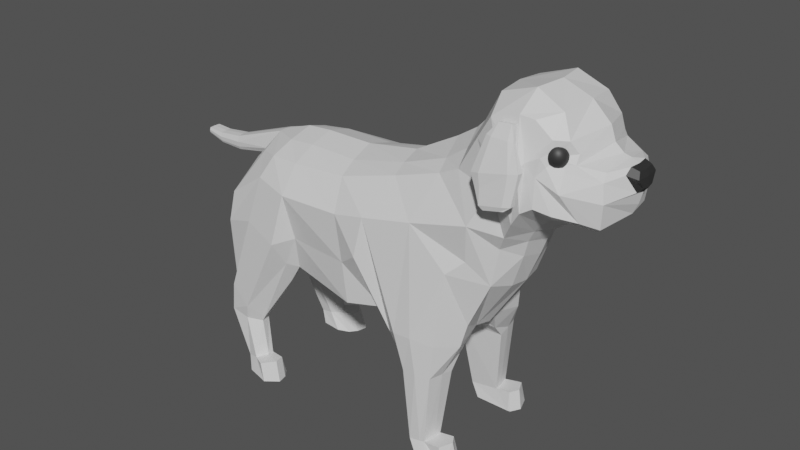 # Source: dog_04.blend  (saved by Blender 2.80.75; exported with 4.5.12 LTS)
import bpy
from mathutils import Matrix  # noqa: F401  (used for matrix-valued properties, if any)

bpy.ops.wm.read_factory_settings(use_empty=True)
scene = bpy.context.scene
scene.name = 'Scene'

# ---- collections
col_collection = bpy.data.collections.new('Collection'); scene.collection.children.link(col_collection)

# ---- materials (node trees are filled in below, after node groups)
mat_material_001 = bpy.data.materials.new('Material.001')
mat_material_002 = bpy.data.materials.new('Material.002')

# ---- material node trees
mat_material_001.use_nodes = True; mat_material_001.node_tree.nodes.clear()
_N = mat_material_001.node_tree.nodes; _L = mat_material_001.node_tree.links
n0 = _N.new('ShaderNodeOutputMaterial'); n0.name = 'Material Output'; n0.location = (300, 300)
n1 = _N.new('ShaderNodeBsdfPrincipled'); n1.name = 'Principled BSDF'; n1.location = (10, 300)
n1.distribution = 'GGX'
n1.subsurface_method = 'BURLEY'
n1.inputs[3].default_value = 1.45
n1.inputs[27].default_value = (0.0, 0.0, 0.0, 1.0)
n1.inputs[28].default_value = 1.0
_L.new(n1.outputs[0], n0.inputs[0])
n0.is_active_output = True
mat_material_002.use_nodes = True; mat_material_002.node_tree.nodes.clear()
_N = mat_material_002.node_tree.nodes; _L = mat_material_002.node_tree.links
n0 = _N.new('ShaderNodeOutputMaterial'); n0.name = 'Material Output'; n0.location = (300, 300)
n1 = _N.new('ShaderNodeBsdfPrincipled'); n1.name = 'Principled BSDF'; n1.location = (10, 300)
n1.distribution = 'GGX'
n1.subsurface_method = 'BURLEY'
n1.inputs[0].default_value = (0.02772, 0.02772, 0.02772, 1.0)
n1.inputs[3].default_value = 1.45
n1.inputs[27].default_value = (0.0, 0.0, 0.0, 1.0)
n1.inputs[28].default_value = 1.0
_L.new(n1.outputs[0], n0.inputs[0])
n0.is_active_output = True

# ---- world
world_world = bpy.data.worlds.new('World'); scene.world = world_world
world_world.use_nodes = True; world_world.node_tree.nodes.clear()
_N = world_world.node_tree.nodes; _L = world_world.node_tree.links
n0 = _N.new('ShaderNodeOutputWorld'); n0.name = 'World Output'; n0.location = (300, 300)
n1 = _N.new('ShaderNodeBackground'); n1.name = 'Background'; n1.location = (10, 300)
n1.inputs[0].default_value = (0.0678, 0.0678, 0.0678, 1.0)
_L.new(n1.outputs[0], n0.inputs[0])
n0.is_active_output = True
world_world.color = (0.5984, 0.5984, 0.5984)
world_world.use_sun_shadow = False
world_world.sun_shadow_jitter_overblur = 0.0

# ---- meshes
me_cube_002 = bpy.data.meshes.new('Cube.002')
me_cube_002.from_pydata([(-0.1565, -0.4424, -1.909), (-1.437, -0.502, -0.1149), (-0.04627, -0.4907, -1.544), (-1.025, -0.5453, 0.5581), (0.09485, -0.5312, -1.287), (-0.6994, -0.5778, 1.16), (0.4846, -0.6277, -0.8897), (0.6319, -0.6951, 1.139), (0.9875, -0.7318, 0.5033), (1.244, -0.5874, -0.8634), (0.9953, -0.8337, 0.3417), (0.8512, -0.828, 0.7233), (1.356, -0.5975, -0.8421), (1.43, -0.5906, 0.2536), (-0.8476, -1.296, -1.201), (-0.4801, -1.094, -0.4829), (-0.1536, -1.318, -0.05971), (0.2178, -1.182, 0.2815), (0.8679, -1.102, -0.1416), (1.536, -0.8016, -0.2252), (1.822, -0.2046, 0.2531), (1.888, -0.1441, -0.05512), (-0.08154, 0.0, -2.002), (-1.591, 0.0, 0.09099), (0.04882, 0.0, -1.647), (-1.069, 0.0, 0.6353), (0.2102, 0.0, -1.397), (-0.7261, 0.0, 1.202), (0.6555, 0.0, -1.045), (0.7376, 0.0, 1.206), (1.224, 0.0, 0.5532), (1.238, 0.0, -0.7895), (1.401, 0.0, 0.4042), (1.121, 0.0, 0.8382), (1.402, 0.0, -0.7387), (1.541, 0.0, 0.3679), (1.755, 0.0, -0.4277), (1.835, 0.0, 0.2481), (1.905, 0.0, -0.07307), (-1.382, -0.8423, -0.3963), (0.7445, -0.8853, 0.5458), (-0.9006, -0.9656, 0.3748), (-0.562, -1.07, 0.8776), (0.276, -1.011, 1.01), (0.7757, -0.8438, 0.4564), (0.7909, -0.8843, 0.3763), (1.468, -0.7387, 0.1254), (1.862, -0.2806, 0.1313), (1.88, 0.0, 0.1269), (0.6664, -0.9565, 0.5611), (0.6246, -1.008, 0.7417), (0.6453, -1.002, 0.4679), (0.4954, -1.158, 0.4339), (0.8487, -0.944, 0.2155), (0.761, -0.911, 0.316), (0.808, -0.6343, -0.847), (0.4344, -1.18, 0.07944), (0.9304, 0.0, -0.9166), (0.5864, -1.098, 0.2744), (0.6628, -0.9995, 0.373), (1.791, -0.1812, -0.1477), (1.671, -0.2374, 0.3055), (1.696, 0.0, 0.3051), (1.824, 0.0, -0.1766), (1.652, -0.3571, 0.1867), (0.03866, -0.622, 1.414), (0.2829, -0.5997, -1.054), (0.1648, -1.31, 0.1712), (0.4413, 0.0, -1.237), (0.1447, 0.0, 1.432), (-0.005662, -1.05, 1.045), (-1.04, -0.8737, -3.532), (-1.907, -0.5061, -0.4439), (-2.091, -1.351, -1.509), (-1.144, 0.0, -3.886), (-2.016, 0.0, -0.1892), (-1.843, -0.791, -0.6287), (-1.279, -1.313, -2.319), (-3.031, -1.062, -3.796), (-2.92, -0.4882, -0.8222), (-3.181, -1.435, -1.72), (-2.861, 0.0, -4.105), (-3.003, 0.0, -0.7309), (-2.838, -0.8517, -0.9484), (-3.334, -1.524, -2.588), (-3.798, -1.224, -3.922), (-4.139, -0.568, -1.086), (-3.915, -1.405, -1.892), (-3.718, 0.0, -4.176), (-4.215, 0.0, -0.9399), (-4.059, -0.9954, -1.267), (-3.83, -1.321, -2.96), (-5.37, -0.9808, -3.76), (-5.278, -0.5494, -1.081), (-5.334, -1.419, -1.933), (-5.817, 0.0, -4.004), (-5.296, 0.0, -0.9405), (-5.31, -1.021, -1.348), (-5.245, -1.193, -2.965), (-0.5658, -0.8557, -2.511), (-0.3501, 0.0, -2.658), (-0.9545, -1.138, -2.019), (-0.2449, -0.9819, -1.354), (0.01533, -1.183, -0.9255), (0.4568, -1.235, -0.4733), (1.16, -0.8895, -0.6465), (1.488, -0.7418, -0.7215), (-0.422, -0.836, -1.699), (1.663, 0.0, -0.631), (0.7643, -1.115, -0.5631), (0.2144, -1.254, -0.6304), (-7.352, -0.9822, -3.163), (-5.931, -0.5025, -1.156), (-6.184, -1.206, -1.846), (-6.983, 0.0, -3.811), (-5.882, 0.0, -0.9888), (-5.98, -0.973, -1.379), (-7.099, -1.128, -2.463), (-1.249, -0.3, -3.875), (-2.883, -0.5081, -3.991), (-3.729, -0.5682, -4.237), (-5.693, -0.5209, -3.999), (-0.3971, -0.4044, -2.625), (-7.039, -0.5225, -3.775), (-7.197, -0.7665, -2.83), (-6.599, -0.1581, -1.251), (-6.494, -0.7241, -1.479), (-7.334, 0.0, -3.078), (-6.581, 0.0, -1.23), (-6.824, -0.6338, -1.75), (-7.299, -0.4494, -3.014), (-1.433, -1.116, -4.675), (-1.807, -1.511, -4.662), (-1.506, -1.422, -4.674), (-2.437, -1.042, -4.688), (-2.11, -1.49, -4.67), (-2.321, -1.223, -4.683), (-1.414, -0.839, -4.737), (-2.399, -0.7718, -4.742), (-2.684, -1.027, -4.248), (-2.578, -0.6288, -4.453), (-1.925, -1.529, -3.864), (-1.427, -1.428, -3.909), (-2.616, -1.286, -4.094), (-1.129, -0.9737, -3.996), (-1.407, -0.5999, -4.439), (-2.328, -1.521, -3.901), (-1.573, -1.132, -6.225), (-1.735, -1.426, -6.249), (-1.628, -1.41, -6.233), (-2.213, -1.121, -6.319), (-1.968, -1.444, -6.283), (-2.064, -1.347, -6.297), (-1.558, -0.9769, -6.223), (-2.185, -0.9693, -6.315), (-1.225, -1.12, -6.59), (-1.512, -1.544, -6.59), (-1.296, -1.505, -6.59), (-2.018, -1.109, -6.59), (-1.708, -1.558, -6.59), (-1.829, -1.423, -6.59), (-1.207, -0.9043, -6.59), (-1.982, -0.8983, -6.59), (-1.102, -1.162, -6.145), (-1.236, -1.443, -6.165), (-1.223, -0.969, -6.163), (-1.021, -1.133, -6.59), (-1.138, -1.455, -6.59), (-1.144, -0.9149, -6.59), (-6.382, -0.8724, -5.231), (-6.567, -1.464, -4.978), (-6.329, -1.185, -5.284), (-7.143, -1.014, -4.328), (-6.94, -1.474, -4.543), (-7.069, -1.248, -4.413), (-6.616, -0.7046, -4.931), (-7.015, -0.735, -4.464), (-5.667, -0.9461, -4.221), (-5.56, -1.186, -3.67), (-7.173, -1.234, -3.135), (-6.397, -1.398, -2.858), (-7.066, -0.5713, -3.982), (-7.331, -0.9881, -3.501), (-5.585, -1.553, -3.085), (-5.934, -0.5579, -4.341), (-6.451, -0.96, -5.4), (-6.663, -1.396, -5.326), (-6.399, -1.181, -5.41), (-7.265, -1.107, -5.174), (-7.059, -1.426, -5.219), (-7.188, -1.271, -5.195), (-6.711, -0.8547, -5.318), (-7.135, -0.8999, -5.203), (-5.875, -1.054, -6.59), (-6.098, -1.624, -6.59), (-5.821, -1.276, -6.59), (-6.719, -1.199, -6.59), (-6.507, -1.521, -6.59), (-6.638, -1.364, -6.59), (-6.146, -0.9476, -6.59), (-6.585, -0.9911, -6.59), (-6.229, -1.096, -6.203), (-6.221, -1.238, -6.191), (-6.427, -1.033, -6.247), (-6.72, -1.066, -6.312), (-6.848, -1.203, -6.349), (-6.77, -1.307, -6.33), (-6.382, -1.465, -6.231), (-6.645, -1.404, -6.291), (-5.744, -1.22, -6.59), (-5.967, -1.659, -6.59), (-5.69, -1.444, -6.59), (-5.858, -1.182, -6.146), (-5.808, -1.404, -6.13), (-6.078, -1.625, -6.181), (-6.92, -0.1539, -1.841), (-6.863, -0.2151, -1.719), (-6.92, 0.0, -1.909), (-7.087, -0.3787, -2.245), (-7.158, 0.0, -2.396), (-7.947, -0.1476, -1.73), (-7.901, 0.0, -2.067), (-7.946, 0.0, -1.716), (-7.938, -0.1885, -1.855), (-7.92, -0.1766, -1.968), (-7.917, -0.1454, -2.037), (-8.529, -0.1379, -1.8), (-8.495, 0.0, -2.052), (-8.528, 0.0, -1.79), (-8.522, -0.1684, -1.893), (-8.509, -0.1595, -1.978), (-8.506, -0.1363, -2.029), (-8.897, -0.1314, -1.776), (-8.908, 0.0, -1.917), (-8.896, 0.0, -1.77), (-8.904, -0.1484, -1.827), (-8.907, -0.1435, -1.875), (-8.912, -0.1306, -1.903)], [], [(41, 3, 1, 39), (22, 24, 2, 0), (25, 23, 1, 3), (109, 55, 9, 105), (25, 3, 5, 27), (70, 67, 17, 43), (102, 2, 4, 103), (33, 11, 8, 30), (29, 7, 11, 33), (30, 8, 10, 32), (104, 109, 56, 17), (11, 40, 44, 8), (66, 68, 28, 6), (41, 15, 16, 42), (108, 36, 19, 106), (102, 15, 14, 107), (48, 37, 20, 47), (62, 61, 20, 37), (18, 19, 46, 53), (32, 10, 13, 35), (60, 63, 38, 21), (49, 40, 11, 50), (70, 43, 7, 65), (2, 24, 26, 4), (61, 64, 47, 20), (64, 60, 21, 47), (110, 104, 17, 67), (3, 41, 42, 5), (49, 50, 52, 51), (55, 57, 31, 9), (31, 34, 12, 9), (15, 41, 39, 14), (45, 10, 8, 44), (10, 45, 54, 53), (58, 59, 51, 52), (38, 48, 47, 21), (50, 11, 7, 43), (17, 52, 50, 43), (105, 9, 12, 106), (56, 58, 52, 17), (53, 54, 59, 58), (6, 28, 57, 55), (13, 46, 64, 61), (19, 36, 63, 60), (18, 53, 58, 56), (35, 13, 61, 62), (69, 65, 7, 29), (10, 53, 46, 13), (46, 19, 60, 64), (27, 5, 65, 69), (103, 110, 67, 16), (42, 70, 65, 5), (4, 26, 68, 66), (42, 16, 67, 70), (143, 139, 134, 136), (72, 75, 82, 79), (142, 141, 132, 133), (139, 140, 138, 134), (73, 76, 83, 80), (76, 72, 79, 83), (79, 82, 89, 86), (119, 78, 85, 120), (78, 84, 91, 85), (80, 83, 90, 87), (83, 79, 86, 90), (84, 80, 87, 91), (120, 85, 92, 121), (85, 91, 98, 92), (87, 90, 97, 94), (90, 86, 93, 97), (91, 87, 94, 98), (86, 89, 96, 93), (118, 74, 100, 122), (73, 77, 101, 14), (118, 122, 99, 71), (77, 71, 99, 101), (76, 73, 14, 39), (4, 66, 110, 103), (18, 105, 106, 19), (66, 6, 104, 110), (2, 102, 107, 0), (34, 108, 106, 12), (6, 55, 109, 104), (15, 102, 103, 16), (56, 109, 105, 18), (182, 181, 176, 172), (94, 97, 116, 113), (97, 93, 112, 116), (180, 179, 174, 173), (93, 96, 115, 112), (177, 178, 171, 169), (75, 72, 1, 23), (95, 121, 123, 114), (88, 120, 121, 95), (81, 119, 120, 88), (74, 118, 119, 81), (117, 113, 126, 129), (112, 115, 128, 125), (123, 111, 124, 130), (114, 123, 130, 127), (111, 117, 129, 124), (113, 116, 126), (116, 112, 125, 126), (136, 134, 150, 152), (138, 137, 153, 154), (137, 131, 147, 153), (145, 144, 131, 137), (144, 142, 133, 131), (140, 145, 137, 138), (141, 146, 135, 132), (146, 143, 136, 135), (80, 84, 143, 146), (73, 80, 146, 141), (119, 118, 145, 140), (71, 77, 142, 144), (118, 71, 144, 145), (78, 119, 140, 139), (77, 73, 141, 142), (84, 78, 139, 143), (151, 152, 160, 159), (148, 151, 159, 156), (149, 148, 156, 157), (134, 138, 154, 150), (133, 132, 148, 149), (132, 135, 151, 148), (135, 136, 152, 151), (131, 133, 149, 147), (157, 156, 159, 160), (161, 155, 158, 162), (155, 157, 160, 158), (153, 147, 163, 165), (147, 149, 164, 163), (154, 153, 161, 162), (152, 150, 158, 160), (150, 154, 162, 158), (163, 164, 167, 166), (165, 163, 166, 168), (161, 153, 165, 168), (157, 155, 166, 167), (149, 157, 167, 164), (155, 161, 168, 166), (173, 174, 190, 189), (170, 173, 189, 186), (171, 170, 186, 187), (183, 180, 173, 170), (179, 182, 172, 174), (178, 183, 170, 171), (181, 184, 175, 176), (184, 177, 169, 175), (121, 92, 177, 184), (123, 121, 184, 181), (98, 94, 183, 178), (117, 111, 182, 179), (94, 113, 180, 183), (92, 98, 178, 177), (113, 117, 179, 180), (111, 123, 181, 182), (204, 203, 199, 200), (203, 201, 193, 199), (195, 193, 209, 211), (169, 171, 187, 185), (175, 169, 185, 191), (176, 175, 191, 192), (174, 172, 188, 190), (172, 176, 192, 188), (193, 195, 198, 196), (195, 194, 197, 198), (199, 193, 196, 200), (206, 205, 196, 198), (205, 204, 200, 196), (202, 207, 214, 213), (207, 208, 197, 194), (208, 206, 198, 197), (189, 190, 206, 208), (186, 189, 208, 207), (187, 186, 207, 202), (188, 192, 204, 205), (190, 188, 205, 206), (185, 187, 202, 201), (191, 185, 201, 203), (192, 191, 203, 204), (212, 213, 211, 209), (213, 214, 210, 211), (201, 202, 213, 212), (193, 201, 212, 209), (207, 194, 210, 214), (194, 195, 211, 210), (0, 122, 100, 22), (99, 122, 0, 107), (14, 101, 99, 107), (127, 130, 218, 219), (129, 126, 125, 216), (130, 124, 129, 218), (219, 218, 215, 217), (129, 216, 215, 218), (72, 76, 39, 1), (223, 220, 226, 229), (217, 215, 225, 221), (220, 222, 228, 226), (215, 216, 224, 225), (216, 125, 223, 224), (125, 220, 223), (125, 128, 222, 220), (224, 223, 229, 230), (225, 224, 230, 231), (221, 225, 231, 227), (227, 231, 237, 233), (226, 228, 234, 232), (231, 230, 236, 237), (229, 226, 232, 235), (230, 229, 235, 236), (235, 232, 234, 233, 237, 236)])
me_cube_002.polygons.foreach_set('material_index', [0, 0, 0, 0, 0, 0, 0, 0, 0, 0, 0, 0, 0, 0, 0, 0, 1, 1, 0, 0, 1, 0, 0, 0, 1, 1, 0, 0, 0, 0, 0, 0, 0, 0, 0, 1, 0, 0, 0, 0, 0, 0, 0, 0, 0, 0, 0, 0, 0, 0, 0, 0, 0, 0, 0, 0, 0, 0, 0, 0, 0, 0, 0, 0, 0, 0, 0, 0, 0, 0, 0, 0, 0, 0, 0, 0, 0, 0, 0, 0, 0, 0, 0, 0, 0, 0, 0, 0, 0, 0, 0, 0, 0, 0, 0, 0, 0, 0, 0, 0, 0, 0, 0, 0, 0, 0, 0, 0, 0, 0, 0, 0, 0, 0, 0, 0, 0, 0, 0, 0, 0, 0, 0, 0, 0, 0, 0, 0, 0, 0, 0, 0, 0, 0, 0, 0, 0, 0, 0, 0, 0, 0, 0, 0, 0, 0, 0, 0, 0, 0, 0, 0, 0, 0, 0, 0, 0, 0, 0, 0, 0, 0, 0, 0, 0, 0, 0, 0, 0, 0, 0, 0, 0, 0, 0, 0, 0, 0, 0, 0, 0, 0, 0, 0, 0, 0, 0, 0, 0, 0, 0, 0, 0, 0, 0, 0, 0, 0, 0, 0, 0, 0, 0, 0, 0, 0, 0, 0, 0, 0, 0, 0])
_uv = me_cube_002.uv_layers.new(name='UVMap')
_uv.uv.foreach_set('vector', [0.6006, 0.75, 0.6194, 0.7295, 0.6136, 1.0, 0.6006, 1.0, 0.125, 0.625, 0.375, 0.625, 0.375, 0.75, 0.125, 0.75, 0.625, 0.625, 0.875, 0.625, 0.8973, 0.8166, 0.6194, 0.7295, 0.4128, 0.75, 0.375, 0.75, 0.375, 0.708, 0.3692, 0.6867, 0.625, 0.625, 0.6194, 0.7295, 0.6204, 0.7333, 0.625, 0.625, 0.5961, 0.75, 0.5133, 0.75, 0.4788, 0.75, 0.5996, 0.75, 0.4212, 0.75, 0.375, 0.75, 0.375, 0.75, 0.4212, 0.75, 0.625, 0.625, 0.3542, 0.425, 0.4558, 0.5423, 0.625, 0.625, 0.625, 0.625, 0.6167, 0.75, 0.3542, 0.425, 0.625, 0.625, 0.625, 0.625, 0.4558, 0.5423, 0.3054, 0.3527, 0.625, 0.625, 0.4212, 0.75, 0.4128, 0.75, 0.4769, 0.75, 0.4788, 0.75, 0.3542, 0.425, 0.0, 0.0, 0.1726, 0.2125, 0.4558, 0.5423, 0.375, 0.75, 0.375, 0.625, 0.375, 0.625, 0.375, 0.75, 0.6006, 0.75, 0.5133, 0.75, 0.5133, 0.75, 0.5926, 0.75, 0.3981, 0.625, 0.4275, 0.625, 0.4762, 0.75, 0.3981, 0.75, 0.4212, 0.75, 0.5133, 0.75, 0.5133, 1.0, 0.4212, 1.0, 0.5855, 0.625, 0.625, 0.625, 0.625, 0.6996, 0.5855, 0.75, 0.625, 0.625, 0.625, 0.6876, 0.625, 0.6996, 0.625, 0.625, 0.5298, 0.75, 0.4762, 0.75, 0.5855, 0.75, 0.473, 0.606, 0.625, 0.625, 0.3054, 0.3527, 0.5277, 0.5821, 0.625, 0.625, 0.444, 0.75, 0.444, 0.625, 0.444, 0.625, 0.444, 0.7192, 0.0, 0.0, 0.0, 0.0, 0.3542, 0.425, 0.0, 0.0, 0.5961, 0.75, 0.5996, 0.75, 0.6167, 0.75, 0.6185, 0.7417, 0.375, 0.75, 0.375, 0.625, 0.375, 0.625, 0.375, 0.75, 0.625, 0.6876, 0.5939, 0.7367, 0.5855, 0.75, 0.625, 0.6996, 0.5939, 0.7367, 0.444, 0.75, 0.444, 0.7192, 0.5855, 0.75, 0.4212, 0.75, 0.4212, 0.75, 0.4788, 0.75, 0.5133, 0.75, 0.6194, 0.7295, 0.6006, 0.75, 0.5926, 0.75, 0.6204, 0.7333, 0.0, 0.0, 0.0, 0.0, 0.1201, 0.18, 0.0, 0.0, 0.375, 0.75, 0.375, 0.625, 0.375, 0.625, 0.375, 0.708, 0.375, 0.625, 0.375, 0.625, 0.375, 0.75, 0.375, 0.708, 0.5133, 0.75, 0.6006, 0.75, 0.6006, 1.0, 0.5133, 1.0, 0.0, 0.0, 0.3054, 0.3527, 0.4558, 0.5423, 0.1726, 0.2125, 0.3054, 0.3527, 0.0, 0.0, 0.0, 0.0, 0.473, 0.606, 0.3301, 0.4079, 0.0, 0.0, 0.0, 0.0, 0.5951, 0.75, 0.444, 0.625, 0.5855, 0.625, 0.5855, 0.75, 0.444, 0.7192, 0.0, 0.0, 0.3542, 0.425, 0.6167, 0.75, 0.5996, 0.75, 0.4788, 0.75, 0.1201, 0.18, 0.0, 0.0, 0.5996, 0.75, 0.4148, 0.75, 0.375, 0.708, 0.375, 0.75, 0.3981, 0.75, 0.4769, 0.75, 0.3301, 0.4079, 0.5951, 0.75, 0.4788, 0.75, 0.473, 0.606, 0.0, 0.0, 0.0, 0.0, 0.3301, 0.4079, 0.375, 0.75, 0.375, 0.625, 0.375, 0.625, 0.375, 0.75, 0.5277, 0.5821, 0.5855, 0.75, 0.5939, 0.7367, 0.625, 0.6876, 0.4762, 0.75, 0.4275, 0.625, 0.444, 0.625, 0.444, 0.75, 0.4142, 0.6502, 0.473, 0.606, 0.3301, 0.4079, 0.4769, 0.75, 0.625, 0.625, 0.5277, 0.5821, 0.625, 0.6876, 0.625, 0.625, 0.625, 0.625, 0.6185, 0.7417, 0.6167, 0.75, 0.625, 0.625, 0.3054, 0.3527, 0.473, 0.606, 0.5855, 0.75, 0.5277, 0.5821, 0.5855, 0.75, 0.4762, 0.75, 0.444, 0.75, 0.5939, 0.7367, 0.625, 0.625, 0.6204, 0.7333, 0.6185, 0.7417, 0.625, 0.625, 0.4212, 0.75, 0.4212, 0.75, 0.5133, 0.75, 0.5133, 0.75, 0.5926, 0.75, 0.5961, 0.75, 0.6185, 0.7417, 0.6204, 0.7333, 0.375, 0.75, 0.375, 0.625, 0.375, 0.625, 0.375, 0.75, 0.5926, 0.75, 0.5133, 0.75, 0.5133, 0.75, 0.5961, 0.75, 0.0, 0.0, 0.0, 0.0, 0.0, 0.0, 0.0, 0.0, 0.0, 0.0, 0.0, 0.0, 0.0, 0.0, 0.0, 0.0, 0.0, 0.0, 0.0, 0.0, 0.0, 0.0, 0.0, 0.0, 0.0, 0.0, 0.0, 0.0, 0.0, 0.0, 0.0, 0.0, 0.0, 0.0, 0.0, 0.0, 0.0, 0.0, 0.0, 0.0, 0.0, 0.0, 0.0, 0.0, 0.0, 0.0, 0.0, 0.0, 0.0, 0.0, 0.0, 0.0, 0.0, 0.0, 0.0, 0.0, 0.0, 0.0, 0.0, 0.0, 0.0, 0.0, 0.0, 0.0, 0.0, 0.0, 0.0, 0.0, 0.0, 0.0, 0.0, 0.0, 0.0, 0.0, 0.0, 0.0, 0.0, 0.0, 0.0, 0.0, 0.0, 0.0, 0.0, 0.0, 0.0, 0.0, 0.0, 0.0, 0.0, 0.0, 0.0, 0.0, 0.0, 0.0, 0.0, 0.0, 0.0, 0.0, 0.0, 0.0, 0.0, 0.0, 0.0, 0.0, 0.0, 0.0, 0.0, 0.0, 0.0, 0.0, 0.0, 0.0, 0.0, 0.0, 0.0, 0.0, 0.0, 0.0, 0.0, 0.0, 0.0, 0.0, 0.0, 0.0, 0.0, 0.0, 0.0, 0.0, 0.0, 0.0, 0.0, 0.0, 0.0, 0.0, 0.0, 0.0, 0.0, 0.0, 0.0, 0.0, 0.0, 0.0, 0.0, 0.0, 0.0, 0.0, 0.001264, 0.006319, 0.0145, 0.0725, 0.0, 0.0, 0.0, 0.0, 0.0, 0.0, 0.0, 0.0, 0.0, 0.0, 0.0, 0.0, 0.0, 0.0, 0.0, 0.0, 0.0, 0.0, 0.0, 0.0, 0.0, 0.0, 0.0, 0.0, 0.0, 0.0, 0.0, 0.0, 0.0, 0.0, 0.0, 0.0, 0.0, 0.0, 0.375, 0.75, 0.375, 0.75, 0.4212, 0.75, 0.4212, 0.75, 0.5298, 0.75, 0.4148, 0.75, 0.3981, 0.75, 0.4762, 0.75, 0.375, 0.75, 0.375, 0.75, 0.4212, 0.75, 0.4212, 0.75, 0.375, 0.75, 0.4212, 0.75, 0.4212, 1.0, 0.375, 1.0, 0.375, 0.625, 0.3981, 0.625, 0.3981, 0.75, 0.375, 0.75, 0.375, 0.75, 0.375, 0.75, 0.4128, 0.75, 0.4212, 0.75, 0.5133, 0.75, 0.4212, 0.75, 0.4212, 0.75, 0.5133, 0.75, 0.4769, 0.75, 0.4128, 0.75, 0.3692, 0.6867, 0.4142, 0.6502, 0.0, 0.0, 0.0, 0.0, 0.0, 0.0, 0.0, 0.0, 0.0, 0.0, 0.0, 0.0, 0.0, 0.0, 0.0, 0.0, 0.0, 0.0, 0.0, 0.0, 0.0, 0.0, 0.0, 0.0, 0.0, 0.0, 0.0, 0.0, 0.0, 0.0, 0.0, 0.0, 0.0, 0.0, 0.0, 0.0, 0.0, 0.0, 0.0, 0.0, 0.0, 0.0, 0.0, 0.0, 0.0, 0.0, 0.0, 0.0, 0.0, 0.0, 0.0, 0.0, 0.0, 0.0, 0.0, 0.0, 0.0, 0.0, 0.0, 0.0, 0.0, 0.0, 0.0, 0.0, 0.0, 0.0, 0.0, 0.0, 0.0, 0.0, 0.0, 0.0, 0.0, 0.0, 0.0, 0.0, 0.0, 0.0, 0.0, 0.0, 0.001264, 0.006319, 0.0, 0.0, 0.0, 0.0, 0.0, 0.0, 0.0, 0.0, 0.0, 0.0, 0.0, 0.0, 0.0, 0.0, 0.0, 0.0, 0.0, 0.0, 0.0, 0.0, 0.0, 0.0, 0.0, 0.0, 0.0, 0.0, 0.0, 0.0, 0.0, 0.0, 0.0, 0.0, 0.0, 0.0, 0.0, 0.0, 0.0, 0.0, 0.0, 0.0, 0.0, 0.0, 0.0, 0.0, 0.0, 0.0, 0.0, 0.0, 0.0, 0.0, 0.0, 0.0, 0.0, 0.0, 0.0, 0.0, 0.0, 0.0, 0.0, 0.0, 0.0, 0.0, 0.0, 0.0, 0.0, 0.0, 0.0, 0.0, 0.0, 0.0, 0.0, 0.0, 0.0, 0.0, 0.0, 0.0, 0.0, 0.0, 0.0, 0.0, 0.0, 0.0, 0.0, 0.0, 0.0, 0.0, 0.0, 0.0, 0.0, 0.0, 0.0, 0.0, 0.0, 0.0, 0.0, 0.0, 0.0, 0.0, 0.0, 0.0, 0.0, 0.0, 0.0, 0.0, 0.0, 0.0, 0.0, 0.0, 0.0, 0.0, 0.0, 0.0, 0.0, 0.0, 0.0, 0.0, 0.0, 0.0, 0.0, 0.0, 0.0, 0.0, 0.0, 0.0, 0.0, 0.0, 0.0, 0.0, 0.0, 0.0, 0.0, 0.0, 0.0, 0.0, 0.0, 0.0, 0.0, 0.0, 0.0, 0.0, 0.0, 0.0, 0.0, 0.0, 0.0, 0.0, 0.0, 0.0, 0.0, 0.0, 0.0, 0.0, 0.0, 0.0, 0.0, 0.0, 0.0, 0.0, 0.0, 0.0, 0.0, 0.0, 0.0, 0.0, 0.0, 0.0, 0.0, 0.0, 0.0, 0.0, 0.0, 0.0, 0.0, 0.0, 0.0, 0.0, 0.0, 0.0, 0.0, 0.0, 0.0, 0.0, 0.0, 0.0, 0.0, 0.0, 0.0, 0.0, 0.0, 0.0, 0.0, 0.0, 0.0, 0.0, 0.0, 0.0, 0.0, 0.0, 0.0, 0.0, 0.0, 0.0, 0.0, 0.0, 0.0, 0.0, 0.0, 0.0, 0.0, 0.0, 0.0, 0.0, 0.0, 0.0, 0.0, 0.0, 0.0, 0.0, 0.0, 0.0, 0.0, 0.0, 0.0, 0.0, 0.0, 0.0, 0.0, 0.0, 0.0, 0.0, 0.0, 0.0, 0.0, 0.0, 0.0, 0.0, 0.0, 0.0, 0.0, 0.0, 0.0, 0.0, 0.0, 0.0, 0.0, 0.0, 0.0, 0.0, 0.0, 0.0, 0.0, 0.0, 0.0, 0.0, 0.0, 0.0, 0.0, 0.0, 0.0, 0.0, 0.0, 0.0, 0.0, 0.0, 0.0, 0.0, 0.0, 0.0, 0.0, 0.0, 0.0, 0.0, 0.0, 0.0, 0.0, 0.0, 0.0, 0.0, 0.0, 0.0, 0.0, 0.0, 0.0, 0.0, 0.0, 0.0, 0.0, 0.0, 0.0, 0.0, 0.0, 0.0, 0.0, 0.0, 0.0, 0.0, 0.0, 0.0, 0.0, 0.0, 0.0, 0.0, 0.0, 0.0, 0.0, 0.0, 0.0, 0.0, 0.0, 0.0, 0.0, 0.0, 0.0, 0.0, 0.0, 0.0, 0.0, 0.0, 0.0, 0.0, 0.0, 0.0, 0.0, 0.0, 0.0, 0.0, 0.0, 0.0, 0.0, 0.0, 0.0, 0.0, 0.0, 0.0, 0.0, 0.0, 0.0, 0.0, 0.0, 0.0, 0.0, 0.0, 0.0, 0.0, 0.0, 0.0, 0.0, 0.0, 0.0, 0.0, 0.0, 0.0, 0.0, 0.0, 0.0, 0.0, 0.0, 0.0, 0.0, 0.0, 0.0, 0.0, 0.0, 0.0, 0.0, 0.0, 0.0, 0.0, 0.0, 0.0, 0.0, 0.0, 0.0, 0.0, 0.0, 0.0, 0.0, 0.0, 0.0, 0.0, 0.0, 0.0, 0.0, 0.0, 0.0, 0.0, 0.0, 0.0, 0.0, 0.0, 0.0, 0.0, 0.0, 0.0, 0.0, 0.0, 0.0, 0.0, 0.0, 0.0, 0.0, 0.0, 0.0, 0.0, 0.0, 0.0, 0.0, 0.0, 0.0, 0.0, 0.0, 0.0, 0.0, 0.0, 0.0, 0.0, 0.0, 0.0, 0.0, 0.0, 0.0, 0.0, 0.0, 0.0, 0.0, 0.0, 0.0, 0.0, 0.0, 0.0, 0.0, 0.0, 0.0, 0.0, 0.0, 0.0, 0.0, 0.0, 0.0, 0.0, 0.0, 0.0, 0.0, 0.0, 0.0, 0.0, 0.0, 0.0, 0.0, 0.0, 0.0, 0.0, 0.0, 0.0, 0.0, 0.0, 0.0, 0.0, 0.0, 0.0, 0.0, 0.0, 0.0, 0.0, 0.0, 0.0, 0.0, 0.0, 0.0, 0.0, 0.0, 0.0, 0.0, 0.0, 0.0, 0.0, 0.0, 0.0, 0.0, 0.0, 0.0, 0.0, 0.0, 0.0, 0.0, 0.0, 0.0, 0.0, 0.0, 0.0, 0.0, 0.0, 0.0, 0.0, 0.0, 0.0, 0.0, 0.0, 0.0, 0.0, 0.0, 0.0, 0.0, 0.0, 0.0, 0.0, 0.0, 0.0, 0.0, 0.0, 0.0, 0.0, 0.0, 0.0, 0.0, 0.0, 0.0, 0.0, 0.0, 0.0, 0.0, 0.0, 0.0, 0.0, 0.0, 0.0, 0.0, 0.0, 0.0, 0.0, 0.0, 0.0, 0.0, 0.0, 0.0, 0.0, 0.0, 0.0, 0.0, 0.0, 0.0, 0.0, 0.0, 0.0, 0.0, 0.0, 0.0, 0.0, 0.0, 0.0, 0.0, 0.0, 0.0, 0.0, 0.0, 0.0, 0.0, 0.0, 0.0, 0.0, 0.0, 0.0, 0.0, 0.0, 0.0, 0.0, 0.0, 0.0, 0.0, 0.0, 0.0, 0.0, 0.0, 0.0, 0.0, 0.0, 0.0, 0.0, 0.0, 0.0, 0.0, 0.0, 0.0, 0.0, 0.0, 0.0, 0.0, 0.0, 0.0, 0.0, 0.0, 0.0, 0.0, 0.0, 0.0, 0.0, 0.0, 0.0, 0.0, 0.0, 0.0, 0.0, 0.0, 0.0, 0.0, 0.0, 0.0, 0.0, 0.0, 0.0, 0.0, 0.0, 0.0, 0.0, 0.0, 0.0, 0.0, 0.0, 0.0, 0.0, 0.0, 0.0, 0.0, 0.0, 0.0, 0.0, 0.0, 0.0, 0.0, 0.0, 0.0, 0.0, 0.0, 0.0, 0.0, 0.0, 0.0, 0.0, 0.0, 0.0, 0.0, 0.0, 0.0, 0.0, 0.0, 0.0, 0.0, 0.0, 0.0, 0.0, 0.0, 0.0, 0.0, 0.0, 0.0, 0.0, 0.0, 0.0, 0.0, 0.0, 0.0, 0.0, 0.0, 0.0, 0.0, 0.0, 0.0, 0.0, 0.0, 0.0, 0.0, 0.0, 0.0, 0.0, 0.0, 0.0, 0.0, 0.0, 0.0, 0.0, 0.0, 0.0, 0.0, 0.0, 0.0, 0.0, 0.0, 0.0, 0.0, 0.0, 0.0, 0.0, 0.0, 0.0, 0.0, 0.0, 0.0, 0.0, 0.0, 0.0, 0.0, 0.0, 0.0, 0.0, 0.0, 0.0, 0.0, 0.0, 0.0, 0.0, 0.0, 0.0, 0.0, 0.0, 0.0, 0.0, 0.0, 0.0, 0.0, 0.0, 0.0, 0.0, 0.0, 0.0, 0.0, 0.0, 0.0, 0.0, 0.0, 0.0, 0.0, 0.0, 0.125, 0.75, 0.0, 0.0, 0.0145, 0.0725, 0.125, 0.625, 0.0, 0.0, 0.0, 0.0, 0.375, 1.0, 0.4212, 1.0, 0.0, 0.0, 0.0, 0.0, 0.0, 0.0, 0.4212, 1.0, 0.0, 0.0, 0.0, 0.0, 0.0, 0.0, 0.0, 0.0, 0.0, 0.0, 0.0, 0.0, 0.0, 0.0, 0.0, 0.0, 0.0, 0.0, 0.0, 0.0, 0.0, 0.0, 0.0, 0.0, 0.0, 0.0, 0.0, 0.0, 0.0, 0.0, 0.0, 0.0, 0.0, 0.0, 0.0, 0.0, 0.0, 0.0, 0.0, 0.0, 0.0, 0.0, 0.0, 0.0, 0.0, 0.0, 0.0, 0.0, 0.0, 0.0, 0.0, 0.0, 0.0, 0.0, 0.0, 0.0, 0.0, 0.0, 0.0, 0.0, 0.0, 0.0, 0.0, 0.0, 0.0, 0.0, 0.0, 0.0, 0.0, 0.0, 0.0, 0.0, 0.0, 0.0, 0.0, 0.0, 0.0, 0.0, 0.0, 0.0, 0.0, 0.0, 0.0, 0.0, 0.0, 0.0, 0.0, 0.0, 0.0, 0.0, 0.0, 0.0, 0.0, 0.0, 0.0, 0.0, 0.0, 0.0, 0.0, 0.0, 0.0, 0.0, 0.0, 0.0, 0.0, 0.0, 0.0, 0.0, 0.0, 0.0, 0.0, 0.0, 0.0, 0.0, 0.0, 0.0, 0.0, 0.0, 0.0, 0.0, 0.0, 0.0, 0.0, 0.0, 0.0, 0.0, 0.0, 0.0, 0.0, 0.0, 0.0, 0.0, 0.0, 0.0, 0.0, 0.0, 0.0, 0.0, 0.0, 0.0, 0.0, 0.0, 0.0, 0.0, 0.0, 0.0, 0.0, 0.0, 0.0, 0.0, 0.0, 0.0, 0.0, 0.0, 0.0, 0.0, 0.0, 0.0, 0.0, 0.0, 0.0, 0.0, 0.0, 0.0, 0.0, 0.0, 0.0, 0.0, 0.0, 0.0, 0.0, 0.0, 0.0, 0.0, 0.0, 0.0, 0.0, 0.0])
me_cube_002.materials.append(mat_material_001)
me_cube_002.materials.append(mat_material_002)
me_cube_002.use_remesh_preserve_volume = False
me_cube_002.use_remesh_preserve_attributes = False
me_cube_002.use_mirror_vertex_groups = False
me_cube_002.update()
me_cube = bpy.data.meshes.new('Cube')
me_cube.from_pydata([(-1.323, -1.472, -0.6849), (-0.7931, -0.6818, 0.1271), (-1.332, -0.5253, -0.7014), (-0.7911, 0.4215, 0.1269), (0.4934, -2.241, -0.651), (0.2073, -0.8091, 0.2544), (0.4827, -0.6534, -0.6723), (0.2091, 0.2941, 0.2542), (-0.9078, -2.541, -4.49), (-0.8998, -1.216, -4.472), (1.16, -3.307, -3.982), (1.171, -1.54, -3.958), (-0.539, -2.743, -4.7), (-0.5283, -0.9829, -4.676), (0.7544, -3.096, -4.347), (0.7651, -1.336, -4.323), (-1.304, -2.735, -3.645), (1.233, -3.508, -2.917), (1.241, -2.17, -2.899), (-1.296, -1.53, -3.629), (1.299, -3.974, -2.072), (-1.718, -1.367, -2.874), (-1.727, -2.734, -2.893), (1.313, -1.782, -2.042), (-0.9627, 0.2064, -0.7379), (-0.5884, 0.3903, 0.1582), (-0.94, -2.322, -0.6975), (-0.5903, -0.7131, 0.1584), (-0.7967, -0.3806, -4.444), (-0.8153, -3.422, -4.486), (-0.2676, -1.054, -4.605), (-0.2783, -2.814, -4.629), (-0.9438, -1.118, -3.519), (-0.9574, -3.343, -3.55), (-1.123, -3.959, -2.741), (-1.101, -0.4758, -2.693), (0.03006, 0.3122, 0.2362), (0.1548, -2.617, -0.6538), (0.6729, -3.816, -4.112), (0.5012, -3.027, -4.416), (0.7302, -4.383, -3.074), (0.7026, -4.457, -2.242), (0.1374, -0.09048, -0.6923), (0.02839, -0.7911, 0.2364), (0.6915, -0.7748, -4.071), (0.512, -1.267, -4.392), (0.7507, -1.019, -3.028), (0.7239, -0.9746, -2.195)], [], [(0, 1, 3, 2), (42, 36, 7, 6), (6, 7, 5, 4), (26, 27, 1, 0), (33, 16, 8, 29), (25, 3, 1, 27), (8, 9, 13, 12), (46, 18, 11, 44), (16, 19, 9, 8), (18, 17, 10, 11), (45, 15, 14, 39), (29, 8, 12, 31), (44, 11, 15, 45), (11, 10, 14, 15), (23, 20, 17, 18), (22, 21, 19, 16), (47, 23, 18, 46), (34, 22, 16, 33), (26, 0, 22, 34), (42, 6, 23, 47), (0, 2, 21, 22), (6, 4, 20, 23), (2, 24, 35, 21), (37, 26, 34, 41), (41, 34, 33, 40), (21, 35, 32, 19), (9, 28, 30, 13), (38, 29, 31, 39), (13, 30, 31, 12), (19, 32, 28, 9), (36, 25, 27, 43), (40, 33, 29, 38), (37, 43, 27, 26), (2, 3, 25, 24), (4, 5, 43, 37), (17, 40, 38, 10), (7, 36, 43, 5), (10, 38, 39, 14), (20, 41, 40, 17), (4, 37, 41, 20), (24, 42, 47, 35), (35, 47, 46, 32), (28, 44, 45, 30), (30, 45, 39, 31), (32, 46, 44, 28), (24, 25, 36, 42)])
_uv = me_cube.uv_layers.new(name='UVMap')
_uv.uv.foreach_set('vector', [0.375, 0.0, 0.625, 0.0, 0.625, 0.25, 0.375, 0.25, 0.375, 0.4511, 0.625, 0.4511, 0.625, 0.5, 0.375, 0.5, 0.375, 0.5, 0.625, 0.5, 0.625, 0.75, 0.375, 0.75, 0.375, 0.9496, 0.625, 0.9496, 0.625, 1.0, 0.375, 1.0, 0.375, 0.9496, 0.375, 1.0, 0.375, 1.0, 0.375, 0.9496, 0.8246, 0.5, 0.875, 0.5, 0.875, 0.75, 0.8246, 0.75, 0.375, 0.0, 0.375, 0.25, 0.375, 0.25, 0.375, 0.0, 0.375, 0.4511, 0.375, 0.5, 0.375, 0.5, 0.375, 0.4511, 0.375, 0.0, 0.375, 0.25, 0.375, 0.25, 0.375, 0.0, 0.375, 0.5, 0.375, 0.75, 0.375, 0.75, 0.375, 0.5, 0.3261, 0.5, 0.375, 0.5, 0.375, 0.75, 0.3261, 0.75, 0.375, 0.9496, 0.375, 1.0, 0.375, 1.0, 0.375, 0.9496, 0.375, 0.4511, 0.375, 0.5, 0.375, 0.5, 0.375, 0.4511, 0.375, 0.5, 0.375, 0.75, 0.375, 0.75, 0.375, 0.5, 0.375, 0.5, 0.375, 0.75, 0.375, 0.75, 0.375, 0.5, 0.375, 0.0, 0.375, 0.25, 0.375, 0.25, 0.375, 0.0, 0.375, 0.4511, 0.375, 0.5, 0.375, 0.5, 0.375, 0.4511, 0.375, 0.9496, 0.375, 1.0, 0.375, 1.0, 0.375, 0.9496, 0.375, 0.9496, 0.375, 1.0, 0.375, 1.0, 0.375, 0.9496, 0.375, 0.4511, 0.375, 0.5, 0.375, 0.5, 0.375, 0.4511, 0.375, 0.0, 0.375, 0.25, 0.375, 0.25, 0.375, 0.0, 0.375, 0.5, 0.375, 0.75, 0.375, 0.75, 0.375, 0.5, 0.375, 0.25, 0.375, 0.3004, 0.375, 0.3004, 0.375, 0.25, 0.375, 0.7989, 0.375, 0.9496, 0.375, 0.9496, 0.375, 0.7989, 0.375, 0.7989, 0.375, 0.9496, 0.375, 0.9496, 0.375, 0.7989, 0.375, 0.25, 0.375, 0.3004, 0.375, 0.3004, 0.375, 0.25, 0.375, 0.25, 0.375, 0.3004, 0.375, 0.3004, 0.375, 0.25, 0.375, 0.7989, 0.375, 0.9496, 0.375, 0.9496, 0.375, 0.7989, 0.125, 0.5, 0.1754, 0.5, 0.1754, 0.75, 0.125, 0.75, 0.375, 0.25, 0.375, 0.3004, 0.375, 0.3004, 0.375, 0.25, 0.6739, 0.5, 0.8246, 0.5, 0.8246, 0.75, 0.6739, 0.75, 0.375, 0.7989, 0.375, 0.9496, 0.375, 0.9496, 0.375, 0.7989, 0.375, 0.7989, 0.625, 0.7989, 0.625, 0.9496, 0.375, 0.9496, 0.375, 0.25, 0.625, 0.25, 0.625, 0.3004, 0.375, 0.3004, 0.375, 0.75, 0.625, 0.75, 0.625, 0.7989, 0.375, 0.7989, 0.375, 0.75, 0.375, 0.7989, 0.375, 0.7989, 0.375, 0.75, 0.625, 0.5, 0.6739, 0.5, 0.6739, 0.75, 0.625, 0.75, 0.375, 0.75, 0.375, 0.7989, 0.375, 0.7989, 0.375, 0.75, 0.375, 0.75, 0.375, 0.7989, 0.375, 0.7989, 0.375, 0.75, 0.375, 0.75, 0.375, 0.7989, 0.375, 0.7989, 0.375, 0.75, 0.375, 0.3004, 0.375, 0.4511, 0.375, 0.4511, 0.375, 0.3004, 0.375, 0.3004, 0.375, 0.4511, 0.375, 0.4511, 0.375, 0.3004, 0.375, 0.3004, 0.375, 0.4511, 0.375, 0.4511, 0.375, 0.3004, 0.1754, 0.5, 0.3261, 0.5, 0.3261, 0.75, 0.1754, 0.75, 0.375, 0.3004, 0.375, 0.4511, 0.375, 0.4511, 0.375, 0.3004, 0.375, 0.3004, 0.625, 0.3004, 0.625, 0.4511, 0.375, 0.4511])
me_cube.use_remesh_preserve_volume = False
me_cube.use_remesh_preserve_attributes = False
me_cube.use_mirror_vertex_groups = False
me_cube.update()
me_sphere = bpy.data.meshes.new('Sphere')
me_sphere.from_pydata([(0.0, 0.1951, 0.9808), (0.0, 0.7071, 0.7071), (0.0, 0.8315, 0.5556), (0.0, 0.9239, 0.3827), (0.0, 0.9808, 0.1951), (0.0, 1.0, 7.55e-08), (0.0, 0.9808, -0.1951), (0.0, 0.9239, -0.3827), (0.0, 0.8315, -0.5556), (0.0, 0.7071, -0.7071), (0.0, 0.5556, -0.8315), (0.0, 0.3827, -0.9239), (0.0, 0.1951, -0.9808), (0.07466, 0.1802, 0.9808), (0.1464, 0.3536, 0.9239), (0.2126, 0.5133, 0.8315), (0.2706, 0.6533, 0.7071), (0.3182, 0.7682, 0.5556), (0.3536, 0.8536, 0.3827), (0.3753, 0.9061, 0.1951), (0.3827, 0.9239, 7.55e-08), (0.3753, 0.9061, -0.1951), (0.3536, 0.8536, -0.3827), (0.3182, 0.7682, -0.5556), (0.2706, 0.6533, -0.7071), (0.2126, 0.5133, -0.8315), (0.1464, 0.3536, -0.9239), (0.07466, 0.1802, -0.9808), (0.1379, 0.1379, 0.9808), (0.2706, 0.2706, 0.9239), (0.3928, 0.3928, 0.8315), (0.5, 0.5, 0.7071), (0.5879, 0.5879, 0.5556), (0.6533, 0.6533, 0.3827), (0.6935, 0.6935, 0.1951), (0.7071, 0.7071, 7.55e-08), (0.6935, 0.6935, -0.1951), (0.6533, 0.6533, -0.3827), (0.5879, 0.5879, -0.5556), (0.5, 0.5, -0.7071), (0.3928, 0.3928, -0.8315), (0.2706, 0.2706, -0.9239), (0.1379, 0.1379, -0.9808), (0.1802, 0.07466, 0.9808), (0.3536, 0.1464, 0.9239), (0.5133, 0.2126, 0.8315), (0.6533, 0.2706, 0.7071), (0.7682, 0.3182, 0.5556), (0.8536, 0.3536, 0.3827), (0.9061, 0.3753, 0.1951), (0.9239, 0.3827, 7.55e-08), (0.9061, 0.3753, -0.1951), (0.8536, 0.3536, -0.3827), (0.7682, 0.3182, -0.5556), (0.6533, 0.2706, -0.7071), (0.5133, 0.2126, -0.8315), (0.3536, 0.1464, -0.9239), (0.1802, 0.07466, -0.9808), (0.1951, -3.452e-07, 0.9808), (0.3827, -3.824e-07, 0.9239), (0.5556, -3.824e-07, 0.8315), (0.7071, -3.973e-07, 0.7071), (0.8315, -4.122e-07, 0.5556), (0.9239, -3.824e-07, 0.3827), (0.9808, -3.824e-07, 0.1951), (1.0, -4.42e-07, 7.55e-08), (0.9808, -3.824e-07, -0.1951), (0.9239, -4.42e-07, -0.3827), (0.8315, -4.122e-07, -0.5556), (0.7071, -3.973e-07, -0.7071), (0.5556, -3.824e-07, -0.8315), (0.3827, -3.973e-07, -0.9239), (0.1951, -3.452e-07, -0.9808), (0.1802, -0.07466, 0.9808), (0.3536, -0.1464, 0.9239), (0.5133, -0.2126, 0.8315), (0.6533, -0.2706, 0.7071), (0.7682, -0.3182, 0.5556), (0.8536, -0.3536, 0.3827), (0.9061, -0.3753, 0.1951), (0.9239, -0.3827, 7.55e-08), (0.9061, -0.3753, -0.1951), (0.8536, -0.3536, -0.3827), (0.7682, -0.3182, -0.5556), (0.6533, -0.2706, -0.7071), (0.5133, -0.2126, -0.8315), (0.3536, -0.1464, -0.9239), (0.1802, -0.07466, -0.9808), (0.1379, -0.138, 0.9808), (0.2706, -0.2706, 0.9239), (0.3928, -0.3928, 0.8315), (0.5, -0.5, 0.7071), (0.5879, -0.5879, 0.5556), (0.6533, -0.6533, 0.3827), (0.6935, -0.6935, 0.1951), (0.7071, -0.7071, 7.55e-08), (0.6935, -0.6935, -0.1951), (0.6533, -0.6533, -0.3827), (0.5879, -0.5879, -0.5556), (0.5, -0.5, -0.7071), (0.3928, -0.3928, -0.8315), (0.2706, -0.2706, -0.9239), (0.1379, -0.138, -0.9808), (0.07466, -0.1802, 0.9808), (0.1464, -0.3536, 0.9239), (0.2126, -0.5133, 0.8315), (0.2706, -0.6533, 0.7071), (0.3182, -0.7682, 0.5556), (0.3536, -0.8536, 0.3827), (0.3753, -0.9061, 0.1951), (0.3827, -0.9239, 7.55e-08), (0.3753, -0.9061, -0.1951), (0.3536, -0.8536, -0.3827), (0.3182, -0.7682, -0.5556), (0.2706, -0.6533, -0.7071), (0.2126, -0.5133, -0.8315), (0.1464, -0.3536, -0.9239), (0.07466, -0.1802, -0.9808), (-6.902e-08, -0.1951, 0.9808), (-1.137e-07, -0.3827, 0.9239), (-1.435e-07, -0.5556, 0.8315), (-8.392e-08, -0.7071, 0.7071), (-2.329e-07, -0.8315, 0.5556), (-2.031e-07, -0.9239, 0.3827), (-1.435e-07, -0.9808, 0.1951), (-2.329e-07, -1.0, 7.55e-08), (-1.435e-07, -0.9808, -0.1951), (-2.627e-07, -0.9239, -0.3827), (-2.329e-07, -0.8315, -0.5556), (-8.392e-08, -0.7071, -0.7071), (-1.584e-07, -0.5556, -0.8315), (-1.733e-07, -0.3827, -0.9239), (-5.412e-08, -0.1951, -0.9808), (0.0, -3.258e-07, -1.0), (-0.07466, -0.1802, 0.9808), (-0.1464, -0.3536, 0.9239), (-0.2126, -0.5133, 0.8315), (-0.2706, -0.6533, 0.7071), (-0.3182, -0.7682, 0.5556), (-0.3536, -0.8536, 0.3827), (-0.3753, -0.9061, 0.1951), (-0.3827, -0.9239, 7.55e-08), (-0.3753, -0.9061, -0.1951), (-0.3536, -0.8536, -0.3827), (-0.3182, -0.7682, -0.5556), (-0.2706, -0.6533, -0.7071), (-0.2126, -0.5133, -0.8315), (-0.1464, -0.3536, -0.9239), (-0.07466, -0.1802, -0.9808), (-0.1379, -0.138, 0.9808), (-0.2706, -0.2706, 0.9239), (-0.3928, -0.3928, 0.8315), (-0.5, -0.5, 0.7071), (-0.5879, -0.5879, 0.5556), (-0.6533, -0.6533, 0.3827), (-0.6935, -0.6935, 0.1951), (-0.7071, -0.7071, 7.55e-08), (-0.6935, -0.6935, -0.1951), (-0.6533, -0.6533, -0.3827), (-0.5879, -0.5879, -0.5556), (-0.5, -0.5, -0.7071), (-0.3928, -0.3928, -0.8315), (-0.2706, -0.2706, -0.9239), (-0.1379, -0.138, -0.9808), (-3.01e-07, -4.505e-07, 1.0), (-0.1802, -0.07466, 0.9808), (-0.3536, -0.1464, 0.9239), (-0.5133, -0.2126, 0.8315), (-0.6533, -0.2706, 0.7071), (-0.7682, -0.3182, 0.5556), (-0.8536, -0.3536, 0.3827), (-0.9061, -0.3753, 0.1951), (-0.9239, -0.3827, 7.55e-08), (-0.9061, -0.3753, -0.1951), (-0.8536, -0.3536, -0.3827), (-0.7682, -0.3182, -0.5556), (-0.6533, -0.2706, -0.7071), (-0.5133, -0.2126, -0.8315), (-0.3536, -0.1464, -0.9239), (-0.1802, -0.07466, -0.9808), (-0.1951, -2.409e-07, 0.9808), (-0.3827, -1.738e-07, 0.9239), (-0.5556, -6.951e-08, 0.8315), (-0.7071, -8.441e-08, 0.7071), (-0.8315, 9.441e-08, 0.5556), (-0.9239, 3.48e-08, 0.3827), (-0.9808, -5.461e-08, 0.1951), (-1.0, 6.46e-08, 7.55e-08), (-0.9808, -5.461e-08, -0.1951), (-0.9239, 6.46e-08, -0.3827), (-0.8315, 9.441e-08, -0.5556), (-0.7071, -8.441e-08, -0.7071), (-0.5556, -6.951e-08, -0.8315), (-0.3827, -9.931e-08, -0.9239), (-0.1951, -2.632e-07, -0.9808), (-0.1802, 0.07466, 0.9808), (-0.3536, 0.1464, 0.9239), (-0.5133, 0.2126, 0.8315), (-0.6533, 0.2706, 0.7071), (-0.7682, 0.3182, 0.5556), (-0.8536, 0.3536, 0.3827), (-0.9061, 0.3753, 0.1951), (-0.9239, 0.3827, 7.55e-08), (-0.9061, 0.3753, -0.1951), (-0.8536, 0.3536, -0.3827), (-0.7682, 0.3182, -0.5556), (-0.6533, 0.2706, -0.7071), (-0.5133, 0.2126, -0.8315), (-0.3536, 0.1464, -0.9239), (-0.1802, 0.07466, -0.9808), (-0.1379, 0.1379, 0.9808), (-0.2706, 0.2706, 0.9239), (-0.3928, 0.3928, 0.8315), (-0.5, 0.5, 0.7071), (-0.5879, 0.5879, 0.5556), (-0.6533, 0.6533, 0.3827), (-0.6935, 0.6935, 0.1951), (-0.7071, 0.7071, 7.55e-08), (-0.6935, 0.6935, -0.1951), (-0.6533, 0.6533, -0.3827), (-0.5879, 0.5879, -0.5556), (-0.5, 0.5, -0.7071), (-0.3928, 0.3928, -0.8315), (-0.2706, 0.2706, -0.9239), (-0.1379, 0.1379, -0.9808), (-0.07466, 0.1802, 0.9808), (-0.1464, 0.3536, 0.9239), (-0.2126, 0.5133, 0.8315), (-0.2706, 0.6533, 0.7071), (-0.3182, 0.7682, 0.5556), (-0.3536, 0.8536, 0.3827), (-0.3753, 0.9061, 0.1951), (-0.3827, 0.9239, 7.55e-08), (-0.3753, 0.9061, -0.1951), (-0.3536, 0.8536, -0.3827), (-0.3182, 0.7682, -0.5556), (-0.2706, 0.6533, -0.7071), (-0.2126, 0.5133, -0.8315), (-0.1464, 0.3536, -0.9239), (-0.07466, 0.1802, -0.9808), (1.545e-07, 0.3827, 0.9239), (3.333e-07, 0.5556, 0.8315)], [], [(6, 5, 20, 21), (240, 0, 13, 14), (7, 6, 21, 22), (241, 240, 14, 15), (8, 7, 22, 23), (1, 241, 15, 16), (9, 8, 23, 24), (2, 1, 16, 17), (10, 9, 24, 25), (3, 2, 17, 18), (11, 10, 25, 26), (4, 3, 18, 19), (12, 11, 26, 27), (5, 4, 19, 20), (0, 164, 13), (133, 12, 27), (20, 19, 34, 35), (13, 164, 28), (133, 27, 42), (21, 20, 35, 36), (14, 13, 28, 29), (22, 21, 36, 37), (15, 14, 29, 30), (23, 22, 37, 38), (16, 15, 30, 31), (24, 23, 38, 39), (17, 16, 31, 32), (25, 24, 39, 40), (18, 17, 32, 33), (26, 25, 40, 41), (19, 18, 33, 34), (27, 26, 41, 42), (39, 38, 53, 54), (32, 31, 46, 47), (40, 39, 54, 55), (33, 32, 47, 48), (41, 40, 55, 56), (34, 33, 48, 49), (42, 41, 56, 57), (35, 34, 49, 50), (28, 164, 43), (133, 42, 57), (36, 35, 50, 51), (29, 28, 43, 44), (37, 36, 51, 52), (30, 29, 44, 45), (38, 37, 52, 53), (31, 30, 45, 46), (43, 164, 58), (133, 57, 72), (51, 50, 65, 66), (44, 43, 58, 59), (52, 51, 66, 67), (45, 44, 59, 60), (53, 52, 67, 68), (46, 45, 60, 61), (54, 53, 68, 69), (47, 46, 61, 62), (55, 54, 69, 70), (48, 47, 62, 63), (56, 55, 70, 71), (49, 48, 63, 64), (57, 56, 71, 72), (50, 49, 64, 65), (62, 61, 76, 77), (70, 69, 84, 85), (63, 62, 77, 78), (71, 70, 85, 86), (64, 63, 78, 79), (72, 71, 86, 87), (65, 64, 79, 80), (58, 164, 73), (133, 72, 87), (66, 65, 80, 81), (59, 58, 73, 74), (67, 66, 81, 82), (60, 59, 74, 75), (68, 67, 82, 83), (61, 60, 75, 76), (69, 68, 83, 84), (81, 80, 95, 96), (74, 73, 88, 89), (82, 81, 96, 97), (75, 74, 89, 90), (83, 82, 97, 98), (76, 75, 90, 91), (84, 83, 98, 99), (77, 76, 91, 92), (85, 84, 99, 100), (78, 77, 92, 93), (86, 85, 100, 101), (79, 78, 93, 94), (87, 86, 101, 102), (80, 79, 94, 95), (73, 164, 88), (133, 87, 102), (100, 99, 114, 115), (93, 92, 107, 108), (101, 100, 115, 116), (94, 93, 108, 109), (102, 101, 116, 117), (95, 94, 109, 110), (88, 164, 103), (133, 102, 117), (96, 95, 110, 111), (89, 88, 103, 104), (97, 96, 111, 112), (90, 89, 104, 105), (98, 97, 112, 113), (91, 90, 105, 106), (99, 98, 113, 114), (92, 91, 106, 107), (112, 111, 126, 127), (105, 104, 119, 120), (113, 112, 127, 128), (106, 105, 120, 121), (114, 113, 128, 129), (107, 106, 121, 122), (115, 114, 129, 130), (108, 107, 122, 123), (116, 115, 130, 131), (109, 108, 123, 124), (117, 116, 131, 132), (110, 109, 124, 125), (103, 164, 118), (133, 117, 132), (111, 110, 125, 126), (104, 103, 118, 119), (131, 130, 146, 147), (124, 123, 139, 140), (132, 131, 147, 148), (125, 124, 140, 141), (118, 164, 134), (133, 132, 148), (126, 125, 141, 142), (119, 118, 134, 135), (127, 126, 142, 143), (120, 119, 135, 136), (128, 127, 143, 144), (121, 120, 136, 137), (129, 128, 144, 145), (122, 121, 137, 138), (130, 129, 145, 146), (123, 122, 138, 139), (136, 135, 150, 151), (144, 143, 158, 159), (137, 136, 151, 152), (145, 144, 159, 160), (138, 137, 152, 153), (146, 145, 160, 161), (139, 138, 153, 154), (147, 146, 161, 162), (140, 139, 154, 155), (148, 147, 162, 163), (141, 140, 155, 156), (134, 164, 149), (133, 148, 163), (142, 141, 156, 157), (135, 134, 149, 150), (143, 142, 157, 158), (155, 154, 170, 171), (163, 162, 178, 179), (156, 155, 171, 172), (149, 164, 165), (133, 163, 179), (157, 156, 172, 173), (150, 149, 165, 166), (158, 157, 173, 174), (151, 150, 166, 167), (159, 158, 174, 175), (152, 151, 167, 168), (160, 159, 175, 176), (153, 152, 168, 169), (161, 160, 176, 177), (154, 153, 169, 170), (162, 161, 177, 178), (175, 174, 189, 190), (168, 167, 182, 183), (176, 175, 190, 191), (169, 168, 183, 184), (177, 176, 191, 192), (170, 169, 184, 185), (178, 177, 192, 193), (171, 170, 185, 186), (179, 178, 193, 194), (172, 171, 186, 187), (165, 164, 180), (133, 179, 194), (173, 172, 187, 188), (166, 165, 180, 181), (174, 173, 188, 189), (167, 166, 181, 182), (194, 193, 208, 209), (187, 186, 201, 202), (180, 164, 195), (133, 194, 209), (188, 187, 202, 203), (181, 180, 195, 196), (189, 188, 203, 204), (182, 181, 196, 197), (190, 189, 204, 205), (183, 182, 197, 198), (191, 190, 205, 206), (184, 183, 198, 199), (192, 191, 206, 207), (185, 184, 199, 200), (193, 192, 207, 208), (186, 185, 200, 201), (198, 197, 212, 213), (206, 205, 220, 221), (199, 198, 213, 214), (207, 206, 221, 222), (200, 199, 214, 215), (208, 207, 222, 223), (201, 200, 215, 216), (209, 208, 223, 224), (202, 201, 216, 217), (195, 164, 210), (133, 209, 224), (203, 202, 217, 218), (196, 195, 210, 211), (204, 203, 218, 219), (197, 196, 211, 212), (205, 204, 219, 220), (217, 216, 231, 232), (210, 164, 225), (133, 224, 239), (218, 217, 232, 233), (211, 210, 225, 226), (219, 218, 233, 234), (212, 211, 226, 227), (220, 219, 234, 235), (213, 212, 227, 228), (221, 220, 235, 236), (214, 213, 228, 229), (222, 221, 236, 237), (215, 214, 229, 230), (223, 222, 237, 238), (216, 215, 230, 231), (224, 223, 238, 239), (236, 235, 8, 9), (229, 228, 1, 2), (237, 236, 9, 10), (230, 229, 2, 3), (238, 237, 10, 11), (231, 230, 3, 4), (239, 238, 11, 12), (232, 231, 4, 5), (225, 164, 0), (133, 239, 12), (233, 232, 5, 6), (226, 225, 0, 240), (234, 233, 6, 7), (227, 226, 240, 241), (235, 234, 7, 8), (228, 227, 241, 1)])
me_sphere.polygons.foreach_set('use_smooth', [True] * 256)
_uv = me_sphere.uv_layers.new(name='UVMap')
_uv.uv.foreach_set('vector', [0.75, 0.4375, 0.75, 0.5, 0.6875, 0.5, 0.6875, 0.4375, 0.75, 0.875, 0.75, 0.9375, 0.6875, 0.9375, 0.6875, 0.875, 0.75, 0.375, 0.75, 0.4375, 0.6875, 0.4375, 0.6875, 0.375, 0.75, 0.8125, 0.75, 0.875, 0.6875, 0.875, 0.6875, 0.8125, 0.75, 0.3125, 0.75, 0.375, 0.6875, 0.375, 0.6875, 0.3125, 0.75, 0.75, 0.75, 0.8125, 0.6875, 0.8125, 0.6875, 0.75, 0.75, 0.25, 0.75, 0.3125, 0.6875, 0.3125, 0.6875, 0.25, 0.75, 0.6875, 0.75, 0.75, 0.6875, 0.75, 0.6875, 0.6875, 0.75, 0.1875, 0.75, 0.25, 0.6875, 0.25, 0.6875, 0.1875, 0.75, 0.625, 0.75, 0.6875, 0.6875, 0.6875, 0.6875, 0.625, 0.75, 0.125, 0.75, 0.1875, 0.6875, 0.1875, 0.6875, 0.125, 0.75, 0.5625, 0.75, 0.625, 0.6875, 0.625, 0.6875, 0.5625, 0.75, 0.0625, 0.75, 0.125, 0.6875, 0.125, 0.6875, 0.0625, 0.75, 0.5, 0.75, 0.5625, 0.6875, 0.5625, 0.6875, 0.5, 0.75, 0.9375, 0.7188, 1.0, 0.6875, 0.9375, 0.7187, 0.0, 0.75, 0.0625, 0.6875, 0.0625, 0.6875, 0.5, 0.6875, 0.5625, 0.625, 0.5625, 0.625, 0.5, 0.6875, 0.9375, 0.6562, 1.0, 0.625, 0.9375, 0.6562, 0.0, 0.6875, 0.0625, 0.625, 0.0625, 0.6875, 0.4375, 0.6875, 0.5, 0.625, 0.5, 0.625, 0.4375, 0.6875, 0.875, 0.6875, 0.9375, 0.625, 0.9375, 0.625, 0.875, 0.6875, 0.375, 0.6875, 0.4375, 0.625, 0.4375, 0.625, 0.375, 0.6875, 0.8125, 0.6875, 0.875, 0.625, 0.875, 0.625, 0.8125, 0.6875, 0.3125, 0.6875, 0.375, 0.625, 0.375, 0.625, 0.3125, 0.6875, 0.75, 0.6875, 0.8125, 0.625, 0.8125, 0.625, 0.75, 0.6875, 0.25, 0.6875, 0.3125, 0.625, 0.3125, 0.625, 0.25, 0.6875, 0.6875, 0.6875, 0.75, 0.625, 0.75, 0.625, 0.6875, 0.6875, 0.1875, 0.6875, 0.25, 0.625, 0.25, 0.625, 0.1875, 0.6875, 0.625, 0.6875, 0.6875, 0.625, 0.6875, 0.625, 0.625, 0.6875, 0.125, 0.6875, 0.1875, 0.625, 0.1875, 0.625, 0.125, 0.6875, 0.5625, 0.6875, 0.625, 0.625, 0.625, 0.625, 0.5625, 0.6875, 0.0625, 0.6875, 0.125, 0.625, 0.125, 0.625, 0.0625, 0.625, 0.25, 0.625, 0.3125, 0.5625, 0.3125, 0.5625, 0.25, 0.625, 0.6875, 0.625, 0.75, 0.5625, 0.75, 0.5625, 0.6875, 0.625, 0.1875, 0.625, 0.25, 0.5625, 0.25, 0.5625, 0.1875, 0.625, 0.625, 0.625, 0.6875, 0.5625, 0.6875, 0.5625, 0.625, 0.625, 0.125, 0.625, 0.1875, 0.5625, 0.1875, 0.5625, 0.125, 0.625, 0.5625, 0.625, 0.625, 0.5625, 0.625, 0.5625, 0.5625, 0.625, 0.0625, 0.625, 0.125, 0.5625, 0.125, 0.5625, 0.0625, 0.625, 0.5, 0.625, 0.5625, 0.5625, 0.5625, 0.5625, 0.5, 0.625, 0.9375, 0.5937, 1.0, 0.5625, 0.9375, 0.5937, 0.0, 0.625, 0.0625, 0.5625, 0.0625, 0.625, 0.4375, 0.625, 0.5, 0.5625, 0.5, 0.5625, 0.4375, 0.625, 0.875, 0.625, 0.9375, 0.5625, 0.9375, 0.5625, 0.875, 0.625, 0.375, 0.625, 0.4375, 0.5625, 0.4375, 0.5625, 0.375, 0.625, 0.8125, 0.625, 0.875, 0.5625, 0.875, 0.5625, 0.8125, 0.625, 0.3125, 0.625, 0.375, 0.5625, 0.375, 0.5625, 0.3125, 0.625, 0.75, 0.625, 0.8125, 0.5625, 0.8125, 0.5625, 0.75, 0.5625, 0.9375, 0.5312, 1.0, 0.5, 0.9375, 0.5312, 0.0, 0.5625, 0.0625, 0.5, 0.0625, 0.5625, 0.4375, 0.5625, 0.5, 0.5, 0.5, 0.5, 0.4375, 0.5625, 0.875, 0.5625, 0.9375, 0.5, 0.9375, 0.5, 0.875, 0.5625, 0.375, 0.5625, 0.4375, 0.5, 0.4375, 0.5, 0.375, 0.5625, 0.8125, 0.5625, 0.875, 0.5, 0.875, 0.5, 0.8125, 0.5625, 0.3125, 0.5625, 0.375, 0.5, 0.375, 0.5, 0.3125, 0.5625, 0.75, 0.5625, 0.8125, 0.5, 0.8125, 0.5, 0.75, 0.5625, 0.25, 0.5625, 0.3125, 0.5, 0.3125, 0.5, 0.25, 0.5625, 0.6875, 0.5625, 0.75, 0.5, 0.75, 0.5, 0.6875, 0.5625, 0.1875, 0.5625, 0.25, 0.5, 0.25, 0.5, 0.1875, 0.5625, 0.625, 0.5625, 0.6875, 0.5, 0.6875, 0.5, 0.625, 0.5625, 0.125, 0.5625, 0.1875, 0.5, 0.1875, 0.5, 0.125, 0.5625, 0.5625, 0.5625, 0.625, 0.5, 0.625, 0.5, 0.5625, 0.5625, 0.0625, 0.5625, 0.125, 0.5, 0.125, 0.5, 0.0625, 0.5625, 0.5, 0.5625, 0.5625, 0.5, 0.5625, 0.5, 0.5, 0.5, 0.6875, 0.5, 0.75, 0.4375, 0.75, 0.4375, 0.6875, 0.5, 0.1875, 0.5, 0.25, 0.4375, 0.25, 0.4375, 0.1875, 0.5, 0.625, 0.5, 0.6875, 0.4375, 0.6875, 0.4375, 0.625, 0.5, 0.125, 0.5, 0.1875, 0.4375, 0.1875, 0.4375, 0.125, 0.5, 0.5625, 0.5, 0.625, 0.4375, 0.625, 0.4375, 0.5625, 0.5, 0.0625, 0.5, 0.125, 0.4375, 0.125, 0.4375, 0.0625, 0.5, 0.5, 0.5, 0.5625, 0.4375, 0.5625, 0.4375, 0.5, 0.5, 0.9375, 0.4687, 1.0, 0.4375, 0.9375, 0.4687, 0.0, 0.5, 0.0625, 0.4375, 0.0625, 0.5, 0.4375, 0.5, 0.5, 0.4375, 0.5, 0.4375, 0.4375, 0.5, 0.875, 0.5, 0.9375, 0.4375, 0.9375, 0.4375, 0.875, 0.5, 0.375, 0.5, 0.4375, 0.4375, 0.4375, 0.4375, 0.375, 0.5, 0.8125, 0.5, 0.875, 0.4375, 0.875, 0.4375, 0.8125, 0.5, 0.3125, 0.5, 0.375, 0.4375, 0.375, 0.4375, 0.3125, 0.5, 0.75, 0.5, 0.8125, 0.4375, 0.8125, 0.4375, 0.75, 0.5, 0.25, 0.5, 0.3125, 0.4375, 0.3125, 0.4375, 0.25, 0.4375, 0.4375, 0.4375, 0.5, 0.375, 0.5, 0.375, 0.4375, 0.4375, 0.875, 0.4375, 0.9375, 0.375, 0.9375, 0.375, 0.875, 0.4375, 0.375, 0.4375, 0.4375, 0.375, 0.4375, 0.375, 0.375, 0.4375, 0.8125, 0.4375, 0.875, 0.375, 0.875, 0.375, 0.8125, 0.4375, 0.3125, 0.4375, 0.375, 0.375, 0.375, 0.375, 0.3125, 0.4375, 0.75, 0.4375, 0.8125, 0.375, 0.8125, 0.375, 0.75, 0.4375, 0.25, 0.4375, 0.3125, 0.375, 0.3125, 0.375, 0.25, 0.4375, 0.6875, 0.4375, 0.75, 0.375, 0.75, 0.375, 0.6875, 0.4375, 0.1875, 0.4375, 0.25, 0.375, 0.25, 0.375, 0.1875, 0.4375, 0.625, 0.4375, 0.6875, 0.375, 0.6875, 0.375, 0.625, 0.4375, 0.125, 0.4375, 0.1875, 0.375, 0.1875, 0.375, 0.125, 0.4375, 0.5625, 0.4375, 0.625, 0.375, 0.625, 0.375, 0.5625, 0.4375, 0.0625, 0.4375, 0.125, 0.375, 0.125, 0.375, 0.0625, 0.4375, 0.5, 0.4375, 0.5625, 0.375, 0.5625, 0.375, 0.5, 0.4375, 0.9375, 0.4062, 1.0, 0.375, 0.9375, 0.4062, 0.0, 0.4375, 0.0625, 0.375, 0.0625, 0.375, 0.1875, 0.375, 0.25, 0.3125, 0.25, 0.3125, 0.1875, 0.375, 0.625, 0.375, 0.6875, 0.3125, 0.6875, 0.3125, 0.625, 0.375, 0.125, 0.375, 0.1875, 0.3125, 0.1875, 0.3125, 0.125, 0.375, 0.5625, 0.375, 0.625, 0.3125, 0.625, 0.3125, 0.5625, 0.375, 0.0625, 0.375, 0.125, 0.3125, 0.125, 0.3125, 0.0625, 0.375, 0.5, 0.375, 0.5625, 0.3125, 0.5625, 0.3125, 0.5, 0.375, 0.9375, 0.3437, 1.0, 0.3125, 0.9375, 0.3437, 0.0, 0.375, 0.0625, 0.3125, 0.0625, 0.375, 0.4375, 0.375, 0.5, 0.3125, 0.5, 0.3125, 0.4375, 0.375, 0.875, 0.375, 0.9375, 0.3125, 0.9375, 0.3125, 0.875, 0.375, 0.375, 0.375, 0.4375, 0.3125, 0.4375, 0.3125, 0.375, 0.375, 0.8125, 0.375, 0.875, 0.3125, 0.875, 0.3125, 0.8125, 0.375, 0.3125, 0.375, 0.375, 0.3125, 0.375, 0.3125, 0.3125, 0.375, 0.75, 0.375, 0.8125, 0.3125, 0.8125, 0.3125, 0.75, 0.375, 0.25, 0.375, 0.3125, 0.3125, 0.3125, 0.3125, 0.25, 0.375, 0.6875, 0.375, 0.75, 0.3125, 0.75, 0.3125, 0.6875, 0.3125, 0.375, 0.3125, 0.4375, 0.25, 0.4375, 0.25, 0.375, 0.3125, 0.8125, 0.3125, 0.875, 0.25, 0.875, 0.25, 0.8125, 0.3125, 0.3125, 0.3125, 0.375, 0.25, 0.375, 0.25, 0.3125, 0.3125, 0.75, 0.3125, 0.8125, 0.25, 0.8125, 0.25, 0.75, 0.3125, 0.25, 0.3125, 0.3125, 0.25, 0.3125, 0.25, 0.25, 0.3125, 0.6875, 0.3125, 0.75, 0.25, 0.75, 0.25, 0.6875, 0.3125, 0.1875, 0.3125, 0.25, 0.25, 0.25, 0.25, 0.1875, 0.3125, 0.625, 0.3125, 0.6875, 0.25, 0.6875, 0.25, 0.625, 0.3125, 0.125, 0.3125, 0.1875, 0.25, 0.1875, 0.25, 0.125, 0.3125, 0.5625, 0.3125, 0.625, 0.25, 0.625, 0.25, 0.5625, 0.3125, 0.0625, 0.3125, 0.125, 0.25, 0.125, 0.25, 0.0625, 0.3125, 0.5, 0.3125, 0.5625, 0.25, 0.5625, 0.25, 0.5, 0.3125, 0.9375, 0.2812, 1.0, 0.25, 0.9375, 0.2812, 0.0, 0.3125, 0.0625, 0.25, 0.0625, 0.3125, 0.4375, 0.3125, 0.5, 0.25, 0.5, 0.25, 0.4375, 0.3125, 0.875, 0.3125, 0.9375, 0.25, 0.9375, 0.25, 0.875, 0.25, 0.125, 0.25, 0.1875, 0.1875, 0.1875, 0.1875, 0.125, 0.25, 0.5625, 0.25, 0.625, 0.1875, 0.625, 0.1875, 0.5625, 0.25, 0.0625, 0.25, 0.125, 0.1875, 0.125, 0.1875, 0.0625, 0.25, 0.5, 0.25, 0.5625, 0.1875, 0.5625, 0.1875, 0.5, 0.25, 0.9375, 0.2187, 1.0, 0.1875, 0.9375, 0.2188, 0.0, 0.25, 0.0625, 0.1875, 0.0625, 0.25, 0.4375, 0.25, 0.5, 0.1875, 0.5, 0.1875, 0.4375, 0.25, 0.875, 0.25, 0.9375, 0.1875, 0.9375, 0.1875, 0.875, 0.25, 0.375, 0.25, 0.4375, 0.1875, 0.4375, 0.1875, 0.375, 0.25, 0.8125, 0.25, 0.875, 0.1875, 0.875, 0.1875, 0.8125, 0.25, 0.3125, 0.25, 0.375, 0.1875, 0.375, 0.1875, 0.3125, 0.25, 0.75, 0.25, 0.8125, 0.1875, 0.8125, 0.1875, 0.75, 0.25, 0.25, 0.25, 0.3125, 0.1875, 0.3125, 0.1875, 0.25, 0.25, 0.6875, 0.25, 0.75, 0.1875, 0.75, 0.1875, 0.6875, 0.25, 0.1875, 0.25, 0.25, 0.1875, 0.25, 0.1875, 0.1875, 0.25, 0.625, 0.25, 0.6875, 0.1875, 0.6875, 0.1875, 0.625, 0.1875, 0.8125, 0.1875, 0.875, 0.125, 0.875, 0.125, 0.8125, 0.1875, 0.3125, 0.1875, 0.375, 0.125, 0.375, 0.125, 0.3125, 0.1875, 0.75, 0.1875, 0.8125, 0.125, 0.8125, 0.125, 0.75, 0.1875, 0.25, 0.1875, 0.3125, 0.125, 0.3125, 0.125, 0.25, 0.1875, 0.6875, 0.1875, 0.75, 0.125, 0.75, 0.125, 0.6875, 0.1875, 0.1875, 0.1875, 0.25, 0.125, 0.25, 0.125, 0.1875, 0.1875, 0.625, 0.1875, 0.6875, 0.125, 0.6875, 0.125, 0.625, 0.1875, 0.125, 0.1875, 0.1875, 0.125, 0.1875, 0.125, 0.125, 0.1875, 0.5625, 0.1875, 0.625, 0.125, 0.625, 0.125, 0.5625, 0.1875, 0.0625, 0.1875, 0.125, 0.125, 0.125, 0.125, 0.0625, 0.1875, 0.5, 0.1875, 0.5625, 0.125, 0.5625, 0.125, 0.5, 0.1875, 0.9375, 0.1563, 1.0, 0.125, 0.9375, 0.1563, 0.0, 0.1875, 0.0625, 0.125, 0.0625, 0.1875, 0.4375, 0.1875, 0.5, 0.125, 0.5, 0.125, 0.4375, 0.1875, 0.875, 0.1875, 0.9375, 0.125, 0.9375, 0.125, 0.875, 0.1875, 0.375, 0.1875, 0.4375, 0.125, 0.4375, 0.125, 0.375, 0.125, 0.5625, 0.125, 0.625, 0.0625, 0.625, 0.0625, 0.5625, 0.125, 0.0625, 0.125, 0.125, 0.0625, 0.125, 0.0625, 0.0625, 0.125, 0.5, 0.125, 0.5625, 0.0625, 0.5625, 0.0625, 0.5, 0.125, 0.9375, 0.09375, 1.0, 0.0625, 0.9375, 0.09375, 0.0, 0.125, 0.0625, 0.0625, 0.0625, 0.125, 0.4375, 0.125, 0.5, 0.0625, 0.5, 0.0625, 0.4375, 0.125, 0.875, 0.125, 0.9375, 0.0625, 0.9375, 0.0625, 0.875, 0.125, 0.375, 0.125, 0.4375, 0.0625, 0.4375, 0.0625, 0.375, 0.125, 0.8125, 0.125, 0.875, 0.0625, 0.875, 0.0625, 0.8125, 0.125, 0.3125, 0.125, 0.375, 0.0625, 0.375, 0.0625, 0.3125, 0.125, 0.75, 0.125, 0.8125, 0.0625, 0.8125, 0.0625, 0.75, 0.125, 0.25, 0.125, 0.3125, 0.0625, 0.3125, 0.0625, 0.25, 0.125, 0.6875, 0.125, 0.75, 0.0625, 0.75, 0.0625, 0.6875, 0.125, 0.1875, 0.125, 0.25, 0.0625, 0.25, 0.0625, 0.1875, 0.125, 0.625, 0.125, 0.6875, 0.0625, 0.6875, 0.0625, 0.625, 0.125, 0.125, 0.125, 0.1875, 0.0625, 0.1875, 0.0625, 0.125, 0.0625, 0.3125, 0.0625, 0.375, 0.0, 0.375, 0.0, 0.3125, 0.0625, 0.75, 0.0625, 0.8125, 2.98e-08, 0.8125, 2.98e-08, 0.75, 0.0625, 0.25, 0.0625, 0.3125, 0.0, 0.3125, 2.98e-08, 0.25, 0.0625, 0.6875, 0.0625, 0.75, 2.98e-08, 0.75, 0.0, 0.6875, 0.0625, 0.1875, 0.0625, 0.25, 2.98e-08, 0.25, 2.98e-08, 0.1875, 0.0625, 0.625, 0.0625, 0.6875, 0.0, 0.6875, 0.0, 0.625, 0.0625, 0.125, 0.0625, 0.1875, 2.98e-08, 0.1875, 2.98e-08, 0.125, 0.0625, 0.5625, 0.0625, 0.625, 0.0, 0.625, 2.98e-08, 0.5625, 0.0625, 0.0625, 0.0625, 0.125, 2.98e-08, 0.125, 2.384e-07, 0.0625, 0.0625, 0.5, 0.0625, 0.5625, 2.98e-08, 0.5625, 0.0, 0.5, 0.0625, 0.9375, 0.03125, 1.0, 2.384e-07, 0.9375, 0.03125, 0.0, 0.0625, 0.0625, 2.384e-07, 0.0625, 0.0625, 0.4375, 0.0625, 0.5, 0.0, 0.5, 2.98e-08, 0.4375, 0.0625, 0.875, 0.0625, 0.9375, 2.384e-07, 0.9375, 8.941e-08, 0.875, 0.0625, 0.375, 0.0625, 0.4375, 2.98e-08, 0.4375, 0.0, 0.375, 0.0625, 0.8125, 0.0625, 0.875, 8.941e-08, 0.875, 2.98e-08, 0.8125, 1.0, 0.0625, 1.0, 0.125, 0.9375, 0.125, 0.9375, 0.0625, 1.0, 0.5, 1.0, 0.5625, 0.9375, 0.5625, 0.9375, 0.5, 1.0, 0.9375, 0.9688, 1.0, 0.9375, 0.9375, 0.9688, 0.0, 1.0, 0.0625, 0.9375, 0.0625, 1.0, 0.4375, 1.0, 0.5, 0.9375, 0.5, 0.9375, 0.4375, 1.0, 0.875, 1.0, 0.9375, 0.9375, 0.9375, 0.9375, 0.875, 1.0, 0.375, 1.0, 0.4375, 0.9375, 0.4375, 0.9375, 0.375, 1.0, 0.8125, 1.0, 0.875, 0.9375, 0.875, 0.9375, 0.8125, 1.0, 0.3125, 1.0, 0.375, 0.9375, 0.375, 0.9375, 0.3125, 1.0, 0.75, 1.0, 0.8125, 0.9375, 0.8125, 0.9375, 0.75, 1.0, 0.25, 1.0, 0.3125, 0.9375, 0.3125, 0.9375, 0.25, 1.0, 0.6875, 1.0, 0.75, 0.9375, 0.75, 0.9375, 0.6875, 1.0, 0.1875, 1.0, 0.25, 0.9375, 0.25, 0.9375, 0.1875, 1.0, 0.625, 1.0, 0.6875, 0.9375, 0.6875, 0.9375, 0.625, 1.0, 0.125, 1.0, 0.1875, 0.9375, 0.1875, 0.9375, 0.125, 1.0, 0.5625, 1.0, 0.625, 0.9375, 0.625, 0.9375, 0.5625, 0.9375, 0.75, 0.9375, 0.8125, 0.875, 0.8125, 0.875, 0.75, 0.9375, 0.25, 0.9375, 0.3125, 0.875, 0.3125, 0.875, 0.25, 0.9375, 0.6875, 0.9375, 0.75, 0.875, 0.75, 0.875, 0.6875, 0.9375, 0.1875, 0.9375, 0.25, 0.875, 0.25, 0.875, 0.1875, 0.9375, 0.625, 0.9375, 0.6875, 0.875, 0.6875, 0.875, 0.625, 0.9375, 0.125, 0.9375, 0.1875, 0.875, 0.1875, 0.875, 0.125, 0.9375, 0.5625, 0.9375, 0.625, 0.875, 0.625, 0.875, 0.5625, 0.9375, 0.0625, 0.9375, 0.125, 0.875, 0.125, 0.875, 0.0625, 0.9375, 0.5, 0.9375, 0.5625, 0.875, 0.5625, 0.875, 0.5, 0.9375, 0.9375, 0.9063, 1.0, 0.875, 0.9375, 0.9063, 0.0, 0.9375, 0.0625, 0.875, 0.0625, 0.9375, 0.4375, 0.9375, 0.5, 0.875, 0.5, 0.875, 0.4375, 0.9375, 0.875, 0.9375, 0.9375, 0.875, 0.9375, 0.875, 0.875, 0.9375, 0.375, 0.9375, 0.4375, 0.875, 0.4375, 0.875, 0.375, 0.9375, 0.8125, 0.9375, 0.875, 0.875, 0.875, 0.875, 0.8125, 0.9375, 0.3125, 0.9375, 0.375, 0.875, 0.375, 0.875, 0.3125, 0.875, 0.5, 0.875, 0.5625, 0.8125, 0.5625, 0.8125, 0.5, 0.875, 0.9375, 0.8438, 1.0, 0.8125, 0.9375, 0.8438, 0.0, 0.875, 0.0625, 0.8125, 0.0625, 0.875, 0.4375, 0.875, 0.5, 0.8125, 0.5, 0.8125, 0.4375, 0.875, 0.875, 0.875, 0.9375, 0.8125, 0.9375, 0.8125, 0.875, 0.875, 0.375, 0.875, 0.4375, 0.8125, 0.4375, 0.8125, 0.375, 0.875, 0.8125, 0.875, 0.875, 0.8125, 0.875, 0.8125, 0.8125, 0.875, 0.3125, 0.875, 0.375, 0.8125, 0.375, 0.8125, 0.3125, 0.875, 0.75, 0.875, 0.8125, 0.8125, 0.8125, 0.8125, 0.75, 0.875, 0.25, 0.875, 0.3125, 0.8125, 0.3125, 0.8125, 0.25, 0.875, 0.6875, 0.875, 0.75, 0.8125, 0.75, 0.8125, 0.6875, 0.875, 0.1875, 0.875, 0.25, 0.8125, 0.25, 0.8125, 0.1875, 0.875, 0.625, 0.875, 0.6875, 0.8125, 0.6875, 0.8125, 0.625, 0.875, 0.125, 0.875, 0.1875, 0.8125, 0.1875, 0.8125, 0.125, 0.875, 0.5625, 0.875, 0.625, 0.8125, 0.625, 0.8125, 0.5625, 0.875, 0.0625, 0.875, 0.125, 0.8125, 0.125, 0.8125, 0.0625, 0.8125, 0.25, 0.8125, 0.3125, 0.75, 0.3125, 0.75, 0.25, 0.8125, 0.6875, 0.8125, 0.75, 0.75, 0.75, 0.75, 0.6875, 0.8125, 0.1875, 0.8125, 0.25, 0.75, 0.25, 0.75, 0.1875, 0.8125, 0.625, 0.8125, 0.6875, 0.75, 0.6875, 0.75, 0.625, 0.8125, 0.125, 0.8125, 0.1875, 0.75, 0.1875, 0.75, 0.125, 0.8125, 0.5625, 0.8125, 0.625, 0.75, 0.625, 0.75, 0.5625, 0.8125, 0.0625, 0.8125, 0.125, 0.75, 0.125, 0.75, 0.0625, 0.8125, 0.5, 0.8125, 0.5625, 0.75, 0.5625, 0.75, 0.5, 0.8125, 0.9375, 0.7813, 1.0, 0.75, 0.9375, 0.7812, 0.0, 0.8125, 0.0625, 0.75, 0.0625, 0.8125, 0.4375, 0.8125, 0.5, 0.75, 0.5, 0.75, 0.4375, 0.8125, 0.875, 0.8125, 0.9375, 0.75, 0.9375, 0.75, 0.875, 0.8125, 0.375, 0.8125, 0.4375, 0.75, 0.4375, 0.75, 0.375, 0.8125, 0.8125, 0.8125, 0.875, 0.75, 0.875, 0.75, 0.8125, 0.8125, 0.3125, 0.8125, 0.375, 0.75, 0.375, 0.75, 0.3125, 0.8125, 0.75, 0.8125, 0.8125, 0.75, 0.8125, 0.75, 0.75])
me_sphere.materials.append(mat_material_002)
me_sphere.use_remesh_preserve_volume = False
me_sphere.use_remesh_preserve_attributes = False
me_sphere.use_mirror_vertex_groups = False
me_sphere.update()
arm_armature = bpy.data.armatures.new('Armature')  # bones are not reproduced

# ---- objects
ob_empty = bpy.data.objects.new('Empty', None)
ob_cube = bpy.data.objects.new('Cube', me_cube_002)
ob_cube_001 = bpy.data.objects.new('Cube.001', me_cube)
ob_empty_001 = bpy.data.objects.new('Empty.001', None)
ob_sphere = bpy.data.objects.new('Sphere', me_sphere)
ob_armature = bpy.data.objects.new('Armature', arm_armature)

# ---- transforms, parenting, visibility, modifiers, constraints
ob_empty.location = (0.0, 0.0, 0.0)
ob_empty.rotation_euler = (1.571, -0.0, -0.0)
ob_empty.empty_display_type = 'IMAGE'
ob_empty.empty_display_size = 5.0
ob_empty.empty_image_depth = 'BACK'
ob_empty.show_empty_image_perspective = False
ob_empty.empty_image_side = 'FRONT'
ob_empty.lineart.crease_threshold = 0.0
ob_cube.location = (1.98, -2.011e-07, 1.497)
ob_cube.scale = (0.3061, 0.3061, 0.3061)
ob_cube.lineart.crease_threshold = 0.0
_m = ob_cube.modifiers.new('Mirror', 'MIRROR')
_m.use_axis = (False, True, False)
_m.use_clip = True
ob_cube_001.location = (1.954, -0.3487, 1.747)
ob_cube_001.rotation_euler = (-0.1876, 0.04323, 5.812e-09)
ob_cube_001.scale = (0.09701, 0.01616, 0.09701)
ob_cube_001.lineart.crease_threshold = 0.0
_m = ob_cube_001.modifiers.new('Mirror', 'MIRROR')
_m.use_axis = (False, True, False)
_m.mirror_object = ob_cube
ob_empty_001.location = (1.17, -1.138e-07, 0.8469)
ob_empty_001.rotation_euler = (1.571, -0.0, -0.0)
ob_empty_001.empty_display_type = 'IMAGE'
ob_empty_001.empty_display_size = 5.0
ob_empty_001.empty_image_depth = 'BACK'
ob_empty_001.show_empty_image_perspective = False
ob_empty_001.empty_image_side = 'FRONT'
ob_empty_001.lineart.crease_threshold = 0.0
ob_sphere.location = (2.172, -0.2634, 1.625)
ob_sphere.scale = (0.07213, 0.06525, 0.07213)
ob_sphere.lineart.crease_threshold = 0.0
_m = ob_sphere.modifiers.new('Mirror', 'MIRROR')
_m.use_axis = (False, True, False)
_m.mirror_object = ob_cube
ob_armature.location = (0.8077, 7.101e-08, -0.5285)
ob_armature.scale = (0.6108, 0.6108, 0.6108)
ob_armature.show_in_front = True
ob_armature.lineart.crease_threshold = 0.0

# ---- collection membership
col_collection.objects.link(ob_empty)
col_collection.objects.link(ob_cube)
col_collection.objects.link(ob_cube_001)
col_collection.objects.link(ob_empty_001)
col_collection.objects.link(ob_sphere)
col_collection.objects.link(ob_armature)

# ---- scene / render settings (as saved in the file)
scene.frame_start = 1; scene.frame_end = 250; scene.frame_set(35)
scene.render.engine = 'CYCLES'
scene.cycles.use_denoising = False
scene.cycles.samples = 128
scene.cycles.sampling_pattern = 'TABULATED_SOBOL'
scene.cycles.use_adaptive_sampling = False
scene.cycles.use_light_tree = False
scene.eevee.use_gtao = True
scene.view_settings.view_transform = 'Filmic'
bpy.context.view_layer.update()

# ---- added for rendering (the .blend has no active camera and no usable light): camera, sun
cam_auto = bpy.data.cameras.new('AutoCamera')
cam_auto.lens = 50.0
cam_auto.sensor_width = 36.0
cam_auto.clip_end = 1000.0
ob_auto_camera = bpy.data.objects.new('AutoCamera', cam_auto)
scene.collection.objects.link(ob_auto_camera)
ob_auto_camera.location = (4.84759, -4.70079, 3.8589)
ob_auto_camera.rotation_euler = (1.09748, -7.21219e-08, 0.694738)
scene.camera = ob_auto_camera
light_auto_sun = bpy.data.lights.new('AutoSun', 'SUN')
light_auto_sun.energy = 3.0
light_auto_sun.angle = 0.0523599
ob_auto_sun = bpy.data.objects.new('AutoSun', light_auto_sun)
scene.collection.objects.link(ob_auto_sun)
ob_auto_sun.rotation_euler = (0.872665, 0.174533, 0.523599)
bpy.context.view_layer.update()
